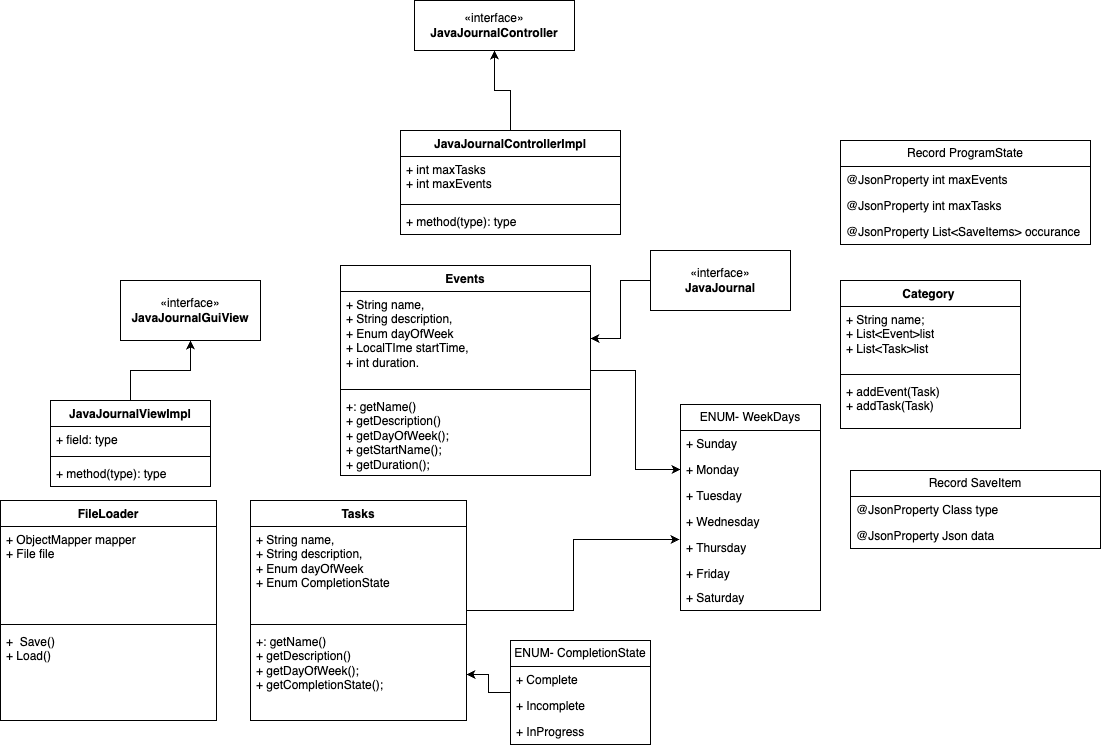

The diagram above was exported from draw.io. Its source (the exported page's mxGraphModel, read from the mxfile embedded in the PNG):
<mxGraphModel dx="1004" dy="574" grid="1" gridSize="10" guides="1" tooltips="1" connect="1" arrows="1" fold="1" page="1" pageScale="1" pageWidth="827" pageHeight="1169" math="0" shadow="0">
  <root>
    <mxCell id="WIyWlLk6GJQsqaUBKTNV-0" />
    <mxCell id="WIyWlLk6GJQsqaUBKTNV-1" parent="WIyWlLk6GJQsqaUBKTNV-0" />
    <mxCell id="QHQzY6jclNFsUMDPQRKX-1" value="«interface»&lt;br&gt;&lt;b&gt;JavaJournalController&lt;/b&gt;" style="html=1;whiteSpace=wrap;" vertex="1" parent="WIyWlLk6GJQsqaUBKTNV-1">
      <mxGeometry x="414" y="190" width="160" height="50" as="geometry" />
    </mxCell>
    <mxCell id="QHQzY6jclNFsUMDPQRKX-2" value="«interface»&lt;br&gt;&lt;b&gt;JavaJournalGuiView&lt;/b&gt;" style="html=1;whiteSpace=wrap;" vertex="1" parent="WIyWlLk6GJQsqaUBKTNV-1">
      <mxGeometry x="120" y="470" width="140" height="60" as="geometry" />
    </mxCell>
    <mxCell id="QHQzY6jclNFsUMDPQRKX-86" value="" style="edgeStyle=orthogonalEdgeStyle;rounded=0;orthogonalLoop=1;jettySize=auto;html=1;" edge="1" parent="WIyWlLk6GJQsqaUBKTNV-1" source="QHQzY6jclNFsUMDPQRKX-3" target="QHQzY6jclNFsUMDPQRKX-32">
      <mxGeometry relative="1" as="geometry" />
    </mxCell>
    <mxCell id="QHQzY6jclNFsUMDPQRKX-3" value="«interface»&lt;br&gt;&lt;b&gt;JavaJournal&lt;/b&gt;" style="html=1;whiteSpace=wrap;" vertex="1" parent="WIyWlLk6GJQsqaUBKTNV-1">
      <mxGeometry x="650" y="440" width="140" height="60" as="geometry" />
    </mxCell>
    <mxCell id="QHQzY6jclNFsUMDPQRKX-8" value="" style="edgeStyle=orthogonalEdgeStyle;rounded=0;orthogonalLoop=1;jettySize=auto;html=1;" edge="1" parent="WIyWlLk6GJQsqaUBKTNV-1" source="QHQzY6jclNFsUMDPQRKX-4" target="QHQzY6jclNFsUMDPQRKX-2">
      <mxGeometry relative="1" as="geometry" />
    </mxCell>
    <mxCell id="QHQzY6jclNFsUMDPQRKX-4" value="JavaJournalViewImpl" style="swimlane;fontStyle=1;align=center;verticalAlign=top;childLayout=stackLayout;horizontal=1;startSize=26;horizontalStack=0;resizeParent=1;resizeParentMax=0;resizeLast=0;collapsible=1;marginBottom=0;whiteSpace=wrap;html=1;" vertex="1" parent="WIyWlLk6GJQsqaUBKTNV-1">
      <mxGeometry x="50" y="590" width="160" height="86" as="geometry" />
    </mxCell>
    <mxCell id="QHQzY6jclNFsUMDPQRKX-5" value="+ field: type" style="text;strokeColor=none;fillColor=none;align=left;verticalAlign=top;spacingLeft=4;spacingRight=4;overflow=hidden;rotatable=0;points=[[0,0.5],[1,0.5]];portConstraint=eastwest;whiteSpace=wrap;html=1;" vertex="1" parent="QHQzY6jclNFsUMDPQRKX-4">
      <mxGeometry y="26" width="160" height="26" as="geometry" />
    </mxCell>
    <mxCell id="QHQzY6jclNFsUMDPQRKX-6" value="" style="line;strokeWidth=1;fillColor=none;align=left;verticalAlign=middle;spacingTop=-1;spacingLeft=3;spacingRight=3;rotatable=0;labelPosition=right;points=[];portConstraint=eastwest;strokeColor=inherit;" vertex="1" parent="QHQzY6jclNFsUMDPQRKX-4">
      <mxGeometry y="52" width="160" height="8" as="geometry" />
    </mxCell>
    <mxCell id="QHQzY6jclNFsUMDPQRKX-7" value="+ method(type): type" style="text;strokeColor=none;fillColor=none;align=left;verticalAlign=top;spacingLeft=4;spacingRight=4;overflow=hidden;rotatable=0;points=[[0,0.5],[1,0.5]];portConstraint=eastwest;whiteSpace=wrap;html=1;" vertex="1" parent="QHQzY6jclNFsUMDPQRKX-4">
      <mxGeometry y="60" width="160" height="26" as="geometry" />
    </mxCell>
    <mxCell id="QHQzY6jclNFsUMDPQRKX-13" value="" style="edgeStyle=orthogonalEdgeStyle;rounded=0;orthogonalLoop=1;jettySize=auto;html=1;" edge="1" parent="WIyWlLk6GJQsqaUBKTNV-1" source="QHQzY6jclNFsUMDPQRKX-9" target="QHQzY6jclNFsUMDPQRKX-1">
      <mxGeometry relative="1" as="geometry" />
    </mxCell>
    <mxCell id="QHQzY6jclNFsUMDPQRKX-9" value="JavaJournalControllerImpl" style="swimlane;fontStyle=1;align=center;verticalAlign=top;childLayout=stackLayout;horizontal=1;startSize=26;horizontalStack=0;resizeParent=1;resizeParentMax=0;resizeLast=0;collapsible=1;marginBottom=0;whiteSpace=wrap;html=1;" vertex="1" parent="WIyWlLk6GJQsqaUBKTNV-1">
      <mxGeometry x="400" y="320" width="220" height="104" as="geometry" />
    </mxCell>
    <mxCell id="QHQzY6jclNFsUMDPQRKX-10" value="+ int maxTasks&lt;br&gt;+ int maxEvents" style="text;strokeColor=none;fillColor=none;align=left;verticalAlign=top;spacingLeft=4;spacingRight=4;overflow=hidden;rotatable=0;points=[[0,0.5],[1,0.5]];portConstraint=eastwest;whiteSpace=wrap;html=1;" vertex="1" parent="QHQzY6jclNFsUMDPQRKX-9">
      <mxGeometry y="26" width="220" height="44" as="geometry" />
    </mxCell>
    <mxCell id="QHQzY6jclNFsUMDPQRKX-11" value="" style="line;strokeWidth=1;fillColor=none;align=left;verticalAlign=middle;spacingTop=-1;spacingLeft=3;spacingRight=3;rotatable=0;labelPosition=right;points=[];portConstraint=eastwest;strokeColor=inherit;" vertex="1" parent="QHQzY6jclNFsUMDPQRKX-9">
      <mxGeometry y="70" width="220" height="8" as="geometry" />
    </mxCell>
    <mxCell id="QHQzY6jclNFsUMDPQRKX-12" value="+ method(type): type" style="text;strokeColor=none;fillColor=none;align=left;verticalAlign=top;spacingLeft=4;spacingRight=4;overflow=hidden;rotatable=0;points=[[0,0.5],[1,0.5]];portConstraint=eastwest;whiteSpace=wrap;html=1;" vertex="1" parent="QHQzY6jclNFsUMDPQRKX-9">
      <mxGeometry y="78" width="220" height="26" as="geometry" />
    </mxCell>
    <mxCell id="QHQzY6jclNFsUMDPQRKX-14" value="ENUM- WeekDays" style="swimlane;fontStyle=0;childLayout=stackLayout;horizontal=1;startSize=26;fillColor=none;horizontalStack=0;resizeParent=1;resizeParentMax=0;resizeLast=0;collapsible=1;marginBottom=0;whiteSpace=wrap;html=1;" vertex="1" parent="WIyWlLk6GJQsqaUBKTNV-1">
      <mxGeometry x="680" y="594" width="140" height="206" as="geometry" />
    </mxCell>
    <mxCell id="QHQzY6jclNFsUMDPQRKX-15" value="+ Sunday" style="text;strokeColor=none;fillColor=none;align=left;verticalAlign=top;spacingLeft=4;spacingRight=4;overflow=hidden;rotatable=0;points=[[0,0.5],[1,0.5]];portConstraint=eastwest;whiteSpace=wrap;html=1;" vertex="1" parent="QHQzY6jclNFsUMDPQRKX-14">
      <mxGeometry y="26" width="140" height="26" as="geometry" />
    </mxCell>
    <mxCell id="QHQzY6jclNFsUMDPQRKX-16" value="+ Monday" style="text;strokeColor=none;fillColor=none;align=left;verticalAlign=top;spacingLeft=4;spacingRight=4;overflow=hidden;rotatable=0;points=[[0,0.5],[1,0.5]];portConstraint=eastwest;whiteSpace=wrap;html=1;" vertex="1" parent="QHQzY6jclNFsUMDPQRKX-14">
      <mxGeometry y="52" width="140" height="26" as="geometry" />
    </mxCell>
    <mxCell id="QHQzY6jclNFsUMDPQRKX-18" value="+ Tuesday" style="text;strokeColor=none;fillColor=none;align=left;verticalAlign=top;spacingLeft=4;spacingRight=4;overflow=hidden;rotatable=0;points=[[0,0.5],[1,0.5]];portConstraint=eastwest;whiteSpace=wrap;html=1;" vertex="1" parent="QHQzY6jclNFsUMDPQRKX-14">
      <mxGeometry y="78" width="140" height="26" as="geometry" />
    </mxCell>
    <mxCell id="QHQzY6jclNFsUMDPQRKX-19" value="+ Wednesday" style="text;strokeColor=none;fillColor=none;align=left;verticalAlign=top;spacingLeft=4;spacingRight=4;overflow=hidden;rotatable=0;points=[[0,0.5],[1,0.5]];portConstraint=eastwest;whiteSpace=wrap;html=1;" vertex="1" parent="QHQzY6jclNFsUMDPQRKX-14">
      <mxGeometry y="104" width="140" height="26" as="geometry" />
    </mxCell>
    <mxCell id="QHQzY6jclNFsUMDPQRKX-20" value="+ Thursday" style="text;strokeColor=none;fillColor=none;align=left;verticalAlign=top;spacingLeft=4;spacingRight=4;overflow=hidden;rotatable=0;points=[[0,0.5],[1,0.5]];portConstraint=eastwest;whiteSpace=wrap;html=1;" vertex="1" parent="QHQzY6jclNFsUMDPQRKX-14">
      <mxGeometry y="130" width="140" height="26" as="geometry" />
    </mxCell>
    <mxCell id="QHQzY6jclNFsUMDPQRKX-17" value="+ Friday" style="text;strokeColor=none;fillColor=none;align=left;verticalAlign=top;spacingLeft=4;spacingRight=4;overflow=hidden;rotatable=0;points=[[0,0.5],[1,0.5]];portConstraint=eastwest;whiteSpace=wrap;html=1;" vertex="1" parent="QHQzY6jclNFsUMDPQRKX-14">
      <mxGeometry y="156" width="140" height="24" as="geometry" />
    </mxCell>
    <mxCell id="QHQzY6jclNFsUMDPQRKX-22" value="+ Saturday" style="text;strokeColor=none;fillColor=none;align=left;verticalAlign=top;spacingLeft=4;spacingRight=4;overflow=hidden;rotatable=0;points=[[0,0.5],[1,0.5]];portConstraint=eastwest;whiteSpace=wrap;html=1;" vertex="1" parent="QHQzY6jclNFsUMDPQRKX-14">
      <mxGeometry y="180" width="140" height="26" as="geometry" />
    </mxCell>
    <mxCell id="QHQzY6jclNFsUMDPQRKX-59" value="" style="edgeStyle=orthogonalEdgeStyle;rounded=0;orthogonalLoop=1;jettySize=auto;html=1;" edge="1" parent="WIyWlLk6GJQsqaUBKTNV-1" source="QHQzY6jclNFsUMDPQRKX-31" target="QHQzY6jclNFsUMDPQRKX-16">
      <mxGeometry relative="1" as="geometry" />
    </mxCell>
    <mxCell id="QHQzY6jclNFsUMDPQRKX-31" value="Events" style="swimlane;fontStyle=1;align=center;verticalAlign=top;childLayout=stackLayout;horizontal=1;startSize=26;horizontalStack=0;resizeParent=1;resizeParentMax=0;resizeLast=0;collapsible=1;marginBottom=0;whiteSpace=wrap;html=1;" vertex="1" parent="WIyWlLk6GJQsqaUBKTNV-1">
      <mxGeometry x="340" y="455" width="250" height="210" as="geometry" />
    </mxCell>
    <mxCell id="QHQzY6jclNFsUMDPQRKX-32" value="+ String name,&lt;br&gt;+ String description, &lt;br&gt;+ Enum dayOfWeek&lt;br&gt;+ LocalTIme startTime,&lt;br&gt;+ int duration." style="text;strokeColor=none;fillColor=none;align=left;verticalAlign=top;spacingLeft=4;spacingRight=4;overflow=hidden;rotatable=0;points=[[0,0.5],[1,0.5]];portConstraint=eastwest;whiteSpace=wrap;html=1;" vertex="1" parent="QHQzY6jclNFsUMDPQRKX-31">
      <mxGeometry y="26" width="250" height="94" as="geometry" />
    </mxCell>
    <mxCell id="QHQzY6jclNFsUMDPQRKX-33" value="" style="line;strokeWidth=1;fillColor=none;align=left;verticalAlign=middle;spacingTop=-1;spacingLeft=3;spacingRight=3;rotatable=0;labelPosition=right;points=[];portConstraint=eastwest;strokeColor=inherit;" vertex="1" parent="QHQzY6jclNFsUMDPQRKX-31">
      <mxGeometry y="120" width="250" height="8" as="geometry" />
    </mxCell>
    <mxCell id="QHQzY6jclNFsUMDPQRKX-34" value="+: getName()&lt;br&gt;+ getDescription()&lt;br&gt;+ getDayOfWeek();&lt;br&gt;+ getStartName();&lt;br&gt;+ getDuration();" style="text;strokeColor=none;fillColor=none;align=left;verticalAlign=top;spacingLeft=4;spacingRight=4;overflow=hidden;rotatable=0;points=[[0,0.5],[1,0.5]];portConstraint=eastwest;whiteSpace=wrap;html=1;" vertex="1" parent="QHQzY6jclNFsUMDPQRKX-31">
      <mxGeometry y="128" width="250" height="82" as="geometry" />
    </mxCell>
    <mxCell id="QHQzY6jclNFsUMDPQRKX-60" value="" style="edgeStyle=orthogonalEdgeStyle;rounded=0;orthogonalLoop=1;jettySize=auto;html=1;entryX=-0.007;entryY=0.192;entryDx=0;entryDy=0;entryPerimeter=0;" edge="1" parent="WIyWlLk6GJQsqaUBKTNV-1" source="QHQzY6jclNFsUMDPQRKX-35" target="QHQzY6jclNFsUMDPQRKX-20">
      <mxGeometry relative="1" as="geometry" />
    </mxCell>
    <mxCell id="QHQzY6jclNFsUMDPQRKX-35" value="Tasks" style="swimlane;fontStyle=1;align=center;verticalAlign=top;childLayout=stackLayout;horizontal=1;startSize=26;horizontalStack=0;resizeParent=1;resizeParentMax=0;resizeLast=0;collapsible=1;marginBottom=0;whiteSpace=wrap;html=1;" vertex="1" parent="WIyWlLk6GJQsqaUBKTNV-1">
      <mxGeometry x="250" y="690" width="216" height="220" as="geometry" />
    </mxCell>
    <mxCell id="QHQzY6jclNFsUMDPQRKX-36" value="+ String name,&lt;br&gt;+ String description,&lt;br&gt;+ Enum dayOfWeek&lt;br&gt;+ Enum CompletionState" style="text;strokeColor=none;fillColor=none;align=left;verticalAlign=top;spacingLeft=4;spacingRight=4;overflow=hidden;rotatable=0;points=[[0,0.5],[1,0.5]];portConstraint=eastwest;whiteSpace=wrap;html=1;" vertex="1" parent="QHQzY6jclNFsUMDPQRKX-35">
      <mxGeometry y="26" width="216" height="94" as="geometry" />
    </mxCell>
    <mxCell id="QHQzY6jclNFsUMDPQRKX-37" value="" style="line;strokeWidth=1;fillColor=none;align=left;verticalAlign=middle;spacingTop=-1;spacingLeft=3;spacingRight=3;rotatable=0;labelPosition=right;points=[];portConstraint=eastwest;strokeColor=inherit;" vertex="1" parent="QHQzY6jclNFsUMDPQRKX-35">
      <mxGeometry y="120" width="216" height="8" as="geometry" />
    </mxCell>
    <mxCell id="QHQzY6jclNFsUMDPQRKX-38" value="+: getName()&lt;br&gt;+ getDescription()&lt;br&gt;+ getDayOfWeek();&lt;br&gt;+ getCompletionState();" style="text;strokeColor=none;fillColor=none;align=left;verticalAlign=top;spacingLeft=4;spacingRight=4;overflow=hidden;rotatable=0;points=[[0,0.5],[1,0.5]];portConstraint=eastwest;whiteSpace=wrap;html=1;" vertex="1" parent="QHQzY6jclNFsUMDPQRKX-35">
      <mxGeometry y="128" width="216" height="92" as="geometry" />
    </mxCell>
    <mxCell id="QHQzY6jclNFsUMDPQRKX-61" value="" style="edgeStyle=orthogonalEdgeStyle;rounded=0;orthogonalLoop=1;jettySize=auto;html=1;" edge="1" parent="WIyWlLk6GJQsqaUBKTNV-1" source="QHQzY6jclNFsUMDPQRKX-47" target="QHQzY6jclNFsUMDPQRKX-38">
      <mxGeometry relative="1" as="geometry" />
    </mxCell>
    <mxCell id="QHQzY6jclNFsUMDPQRKX-47" value="ENUM- CompletionState" style="swimlane;fontStyle=0;childLayout=stackLayout;horizontal=1;startSize=26;fillColor=none;horizontalStack=0;resizeParent=1;resizeParentMax=0;resizeLast=0;collapsible=1;marginBottom=0;whiteSpace=wrap;html=1;" vertex="1" parent="WIyWlLk6GJQsqaUBKTNV-1">
      <mxGeometry x="510" y="830" width="140" height="104" as="geometry" />
    </mxCell>
    <mxCell id="QHQzY6jclNFsUMDPQRKX-49" value="+ Complete" style="text;strokeColor=none;fillColor=none;align=left;verticalAlign=top;spacingLeft=4;spacingRight=4;overflow=hidden;rotatable=0;points=[[0,0.5],[1,0.5]];portConstraint=eastwest;whiteSpace=wrap;html=1;" vertex="1" parent="QHQzY6jclNFsUMDPQRKX-47">
      <mxGeometry y="26" width="140" height="26" as="geometry" />
    </mxCell>
    <mxCell id="QHQzY6jclNFsUMDPQRKX-50" value="+ Incomplete" style="text;strokeColor=none;fillColor=none;align=left;verticalAlign=top;spacingLeft=4;spacingRight=4;overflow=hidden;rotatable=0;points=[[0,0.5],[1,0.5]];portConstraint=eastwest;whiteSpace=wrap;html=1;" vertex="1" parent="QHQzY6jclNFsUMDPQRKX-47">
      <mxGeometry y="52" width="140" height="26" as="geometry" />
    </mxCell>
    <mxCell id="QHQzY6jclNFsUMDPQRKX-51" value="+ InProgress" style="text;strokeColor=none;fillColor=none;align=left;verticalAlign=top;spacingLeft=4;spacingRight=4;overflow=hidden;rotatable=0;points=[[0,0.5],[1,0.5]];portConstraint=eastwest;whiteSpace=wrap;html=1;" vertex="1" parent="QHQzY6jclNFsUMDPQRKX-47">
      <mxGeometry y="78" width="140" height="26" as="geometry" />
    </mxCell>
    <mxCell id="QHQzY6jclNFsUMDPQRKX-55" value="FileLoader" style="swimlane;fontStyle=1;align=center;verticalAlign=top;childLayout=stackLayout;horizontal=1;startSize=26;horizontalStack=0;resizeParent=1;resizeParentMax=0;resizeLast=0;collapsible=1;marginBottom=0;whiteSpace=wrap;html=1;" vertex="1" parent="WIyWlLk6GJQsqaUBKTNV-1">
      <mxGeometry y="690" width="216" height="220" as="geometry" />
    </mxCell>
    <mxCell id="QHQzY6jclNFsUMDPQRKX-56" value="+ ObjectMapper mapper&amp;nbsp;&lt;br&gt;+ File file" style="text;strokeColor=none;fillColor=none;align=left;verticalAlign=top;spacingLeft=4;spacingRight=4;overflow=hidden;rotatable=0;points=[[0,0.5],[1,0.5]];portConstraint=eastwest;whiteSpace=wrap;html=1;" vertex="1" parent="QHQzY6jclNFsUMDPQRKX-55">
      <mxGeometry y="26" width="216" height="94" as="geometry" />
    </mxCell>
    <mxCell id="QHQzY6jclNFsUMDPQRKX-57" value="" style="line;strokeWidth=1;fillColor=none;align=left;verticalAlign=middle;spacingTop=-1;spacingLeft=3;spacingRight=3;rotatable=0;labelPosition=right;points=[];portConstraint=eastwest;strokeColor=inherit;" vertex="1" parent="QHQzY6jclNFsUMDPQRKX-55">
      <mxGeometry y="120" width="216" height="8" as="geometry" />
    </mxCell>
    <mxCell id="QHQzY6jclNFsUMDPQRKX-58" value="+&amp;nbsp; Save()&lt;br&gt;+ Load()" style="text;strokeColor=none;fillColor=none;align=left;verticalAlign=top;spacingLeft=4;spacingRight=4;overflow=hidden;rotatable=0;points=[[0,0.5],[1,0.5]];portConstraint=eastwest;whiteSpace=wrap;html=1;" vertex="1" parent="QHQzY6jclNFsUMDPQRKX-55">
      <mxGeometry y="128" width="216" height="92" as="geometry" />
    </mxCell>
    <mxCell id="QHQzY6jclNFsUMDPQRKX-62" value="Category&amp;nbsp;" style="swimlane;fontStyle=1;align=center;verticalAlign=top;childLayout=stackLayout;horizontal=1;startSize=26;horizontalStack=0;resizeParent=1;resizeParentMax=0;resizeLast=0;collapsible=1;marginBottom=0;whiteSpace=wrap;html=1;" vertex="1" parent="WIyWlLk6GJQsqaUBKTNV-1">
      <mxGeometry x="840" y="470" width="180" height="148" as="geometry" />
    </mxCell>
    <mxCell id="QHQzY6jclNFsUMDPQRKX-63" value="+ String name;&lt;br&gt;+ List&amp;lt;Event&amp;gt;list&lt;br&gt;+ List&amp;lt;Task&amp;gt;list" style="text;strokeColor=none;fillColor=none;align=left;verticalAlign=top;spacingLeft=4;spacingRight=4;overflow=hidden;rotatable=0;points=[[0,0.5],[1,0.5]];portConstraint=eastwest;whiteSpace=wrap;html=1;" vertex="1" parent="QHQzY6jclNFsUMDPQRKX-62">
      <mxGeometry y="26" width="180" height="64" as="geometry" />
    </mxCell>
    <mxCell id="QHQzY6jclNFsUMDPQRKX-64" value="" style="line;strokeWidth=1;fillColor=none;align=left;verticalAlign=middle;spacingTop=-1;spacingLeft=3;spacingRight=3;rotatable=0;labelPosition=right;points=[];portConstraint=eastwest;strokeColor=inherit;" vertex="1" parent="QHQzY6jclNFsUMDPQRKX-62">
      <mxGeometry y="90" width="180" height="8" as="geometry" />
    </mxCell>
    <mxCell id="QHQzY6jclNFsUMDPQRKX-65" value="+ addEvent(Task)&lt;br&gt;+ addTask(Task)&lt;br&gt;" style="text;strokeColor=none;fillColor=none;align=left;verticalAlign=top;spacingLeft=4;spacingRight=4;overflow=hidden;rotatable=0;points=[[0,0.5],[1,0.5]];portConstraint=eastwest;whiteSpace=wrap;html=1;" vertex="1" parent="QHQzY6jclNFsUMDPQRKX-62">
      <mxGeometry y="98" width="180" height="50" as="geometry" />
    </mxCell>
    <mxCell id="QHQzY6jclNFsUMDPQRKX-78" value="Record ProgramState" style="swimlane;fontStyle=0;childLayout=stackLayout;horizontal=1;startSize=26;fillColor=none;horizontalStack=0;resizeParent=1;resizeParentMax=0;resizeLast=0;collapsible=1;marginBottom=0;whiteSpace=wrap;html=1;" vertex="1" parent="WIyWlLk6GJQsqaUBKTNV-1">
      <mxGeometry x="840" y="330" width="250" height="104" as="geometry" />
    </mxCell>
    <mxCell id="QHQzY6jclNFsUMDPQRKX-79" value="@JsonProperty int maxEvents" style="text;strokeColor=none;fillColor=none;align=left;verticalAlign=top;spacingLeft=4;spacingRight=4;overflow=hidden;rotatable=0;points=[[0,0.5],[1,0.5]];portConstraint=eastwest;whiteSpace=wrap;html=1;" vertex="1" parent="QHQzY6jclNFsUMDPQRKX-78">
      <mxGeometry y="26" width="250" height="26" as="geometry" />
    </mxCell>
    <mxCell id="QHQzY6jclNFsUMDPQRKX-80" value="@JsonProperty int maxTasks" style="text;strokeColor=none;fillColor=none;align=left;verticalAlign=top;spacingLeft=4;spacingRight=4;overflow=hidden;rotatable=0;points=[[0,0.5],[1,0.5]];portConstraint=eastwest;whiteSpace=wrap;html=1;" vertex="1" parent="QHQzY6jclNFsUMDPQRKX-78">
      <mxGeometry y="52" width="250" height="26" as="geometry" />
    </mxCell>
    <mxCell id="QHQzY6jclNFsUMDPQRKX-81" value="@JsonProperty List&amp;lt;SaveItems&amp;gt; occurance" style="text;strokeColor=none;fillColor=none;align=left;verticalAlign=top;spacingLeft=4;spacingRight=4;overflow=hidden;rotatable=0;points=[[0,0.5],[1,0.5]];portConstraint=eastwest;whiteSpace=wrap;html=1;" vertex="1" parent="QHQzY6jclNFsUMDPQRKX-78">
      <mxGeometry y="78" width="250" height="26" as="geometry" />
    </mxCell>
    <mxCell id="QHQzY6jclNFsUMDPQRKX-82" value="Record SaveItem" style="swimlane;fontStyle=0;childLayout=stackLayout;horizontal=1;startSize=26;fillColor=none;horizontalStack=0;resizeParent=1;resizeParentMax=0;resizeLast=0;collapsible=1;marginBottom=0;whiteSpace=wrap;html=1;" vertex="1" parent="WIyWlLk6GJQsqaUBKTNV-1">
      <mxGeometry x="850" y="660" width="250" height="78" as="geometry" />
    </mxCell>
    <mxCell id="QHQzY6jclNFsUMDPQRKX-83" value="@JsonProperty Class type" style="text;strokeColor=none;fillColor=none;align=left;verticalAlign=top;spacingLeft=4;spacingRight=4;overflow=hidden;rotatable=0;points=[[0,0.5],[1,0.5]];portConstraint=eastwest;whiteSpace=wrap;html=1;" vertex="1" parent="QHQzY6jclNFsUMDPQRKX-82">
      <mxGeometry y="26" width="250" height="26" as="geometry" />
    </mxCell>
    <mxCell id="QHQzY6jclNFsUMDPQRKX-84" value="@JsonProperty Json data" style="text;strokeColor=none;fillColor=none;align=left;verticalAlign=top;spacingLeft=4;spacingRight=4;overflow=hidden;rotatable=0;points=[[0,0.5],[1,0.5]];portConstraint=eastwest;whiteSpace=wrap;html=1;" vertex="1" parent="QHQzY6jclNFsUMDPQRKX-82">
      <mxGeometry y="52" width="250" height="26" as="geometry" />
    </mxCell>
  </root>
</mxGraphModel>